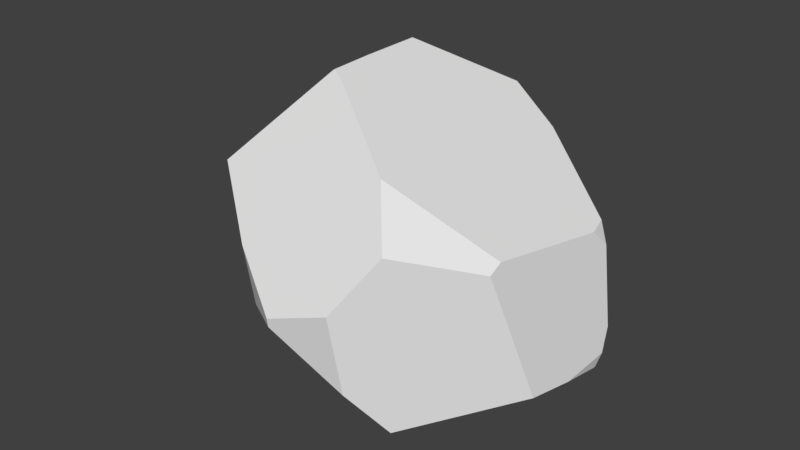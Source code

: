# Source: rock_fancy_1.blend  (saved by Blender 2.78.0; exported with 4.5.12 LTS)
import bpy
from mathutils import Matrix  # noqa: F401  (used for matrix-valued properties, if any)

bpy.ops.wm.read_factory_settings(use_empty=True)
scene = bpy.context.scene
scene.name = 'Scene'

# ---- collections
col_collection_1 = bpy.data.collections.new('Collection 1'); scene.collection.children.link(col_collection_1)

# ---- world
world_world = bpy.data.worlds.new('World'); scene.world = world_world
world_world.color = (0.05088, 0.05088, 0.05088)
world_world.use_sun_shadow = False
world_world.sun_shadow_jitter_overblur = 0.0
world_world.cycles.sampling_method = 'MANUAL'

# ---- meshes
me_sphere_001 = bpy.data.meshes.new('Sphere.001')
me_sphere_001.from_pydata([(0.4715, -0.7316, 0.4247), (-0.07327, -0.3711, 0.8978), (-0.2836, 0.7957, -0.1665), (0.3287, -0.8742, 0.1949), (-0.8533, 0.2882, 0.1181), (-0.8667, 0.2935, -0.1539), (-0.9012, 0.08706, 0.06001), (0.3377, -0.5794, 0.6359), (-0.02534, -0.3869, 0.88), (-0.07517, -0.1707, 0.9044), (-0.09041, 0.1214, 0.901), (0.7761, 0.2573, 0.29), (0.06154, -0.9147, 0.1025), (0.3541, -0.8242, -0.1607), (-0.1049, -0.1833, -0.6223), (-0.6274, -0.05261, -0.5184), (-0.6692, -0.2483, -0.2934), (0.06227, -0.9097, 0.06383), (0.2812, -0.4768, -0.4921), (0.4688, -0.6858, -0.3592), (0.7308, -0.4403, 0.3202), (0.819, 0.2359, 0.2008), (0.7316, -0.3784, 0.3515), (0.7982, 0.1629, 0.2791), (0.8704, -0.06672, -0.2743), (0.8444, -0.2802, -0.2474), (-0.3985, 0.7009, -0.2317), (-0.8025, 0.3609, -0.3526), (-0.2333, 0.7704, -0.2136), (-0.6805, 0.09519, -0.4821), (0.07463, -0.1114, -0.6356), (0.1357, -0.1002, -0.6354), (0.8711, 0.1387, -0.3125), (0.8879, 0.1573, -0.2457), (0.8759, 0.2082, -0.146), (0.5364, 0.2641, -0.5033), (0.1609, 0.571, -0.335), (0.1084, 0.5947, 0.5728), (0.1992, 0.4727, 0.6821), (0.41, 0.442, 0.5366), (-0.302, 0.7458, 0.3855), (-0.2679, 0.7866, 0.2007), (-0.2323, 0.768, 0.3807), (-0.4422, 0.496, 0.5526), (-0.619, 0.4742, 0.3686), (-0.4896, 0.5786, 0.481), (-0.448, -0.608, 0.4997), (-0.1966, -0.7819, 0.27), (-0.6437, -0.2916, -0.2597), (-0.8488, -0.1834, 0.1028), (-0.6935, -0.2539, -0.2307), (-0.1481, -0.776, 0.02043)], [], [(22, 7, 0, 20), (28, 26, 2), (4, 5, 6), (1, 8, 9), (48, 50, 16), (13, 3, 12, 17), (46, 49, 50, 48, 51, 47), (29, 30, 14, 15), (34, 21, 23, 22, 20, 25, 24, 33), (33, 24, 32), (38, 39, 37), (11, 23, 21), (3, 13, 19, 25, 20, 0), (35, 32, 24, 25, 19, 18, 31), (18, 14, 30, 31), (27, 26, 28, 36, 35, 31, 30, 29), (33, 32, 35, 36, 34), (11, 39, 38, 10, 9, 8, 7, 22, 23), (42, 41, 40), (2, 41, 42, 37, 39, 11, 21, 34, 36, 28), (45, 44, 43), (43, 10, 38, 37, 42, 40, 45), (2, 26, 27, 5, 4, 44, 45, 40, 41), (29, 15, 16, 50, 49, 6, 5, 27), (19, 13, 17, 51, 48, 16, 15, 14, 18), (17, 12, 47, 51), (8, 1, 46, 47, 12, 3, 0, 7), (1, 9, 10, 43, 44, 4, 6, 49, 46)])
_uv = me_sphere_001.uv_layers.new(name='UVMap')
_uv.uv.foreach_set('vector', [0.03272, 0.9506, 0.03272, 0.9506, 0.03272, 0.9506, 0.03272, 0.9506, 0.03272, 0.9506, 0.03272, 0.9506, 0.03272, 0.9506, 0.03272, 0.9506, 0.03272, 0.9506, 0.03272, 0.9506, 0.03272, 0.9506, 0.03272, 0.9506, 0.03272, 0.9506, 0.03272, 0.9506, 0.03272, 0.9506, 0.03272, 0.9506, 0.03272, 0.9506, 0.03272, 0.9506, 0.03272, 0.9506, 0.03272, 0.9506, 0.03272, 0.9506, 0.03272, 0.9506, 0.03272, 0.9506, 0.03272, 0.9506, 0.03272, 0.9506, 0.03272, 0.9506, 0.03272, 0.9506, 0.03272, 0.9506, 0.03272, 0.9506, 0.03272, 0.9506, 0.03272, 0.9506, 0.03272, 0.9506, 0.03272, 0.9506, 0.03272, 0.9506, 0.03272, 0.9506, 0.03272, 0.9506, 0.03272, 0.9506, 0.03272, 0.9506, 0.03272, 0.9506, 0.03272, 0.9506, 0.03272, 0.9506, 0.03272, 0.9506, 0.03272, 0.9506, 0.03272, 0.9506, 0.03272, 0.9506, 0.03272, 0.9506, 0.03272, 0.9506, 0.03272, 0.9506, 0.03272, 0.9506, 0.03272, 0.9506, 0.03272, 0.9506, 0.03272, 0.9506, 0.03272, 0.9506, 0.03272, 0.9506, 0.03272, 0.9506, 0.03272, 0.9506, 0.03272, 0.9506, 0.03272, 0.9506, 0.03272, 0.9506, 0.03272, 0.9506, 0.03272, 0.9506, 0.03272, 0.9506, 0.03272, 0.9506, 0.03272, 0.9506, 0.03272, 0.9506, 0.03272, 0.9506, 0.03272, 0.9506, 0.03272, 0.9506, 0.03272, 0.9506, 0.03272, 0.9506, 0.03272, 0.9506, 0.03272, 0.9506, 0.03272, 0.9506, 0.03272, 0.9506, 0.03272, 0.9506, 0.03272, 0.9506, 0.03272, 0.9506, 0.03272, 0.9506, 0.03272, 0.9506, 0.03272, 0.9506, 0.03272, 0.9506, 0.03272, 0.9506, 0.03272, 0.9506, 0.03272, 0.9506, 0.03272, 0.9506, 0.03272, 0.9506, 0.03272, 0.9506, 0.03272, 0.9506, 0.03272, 0.9506, 0.03272, 0.9506, 0.03272, 0.9506, 0.03272, 0.9506, 0.03272, 0.9506, 0.03272, 0.9506, 0.03272, 0.9506, 0.03272, 0.9506, 0.03272, 0.9506, 0.03272, 0.9506, 0.03272, 0.9506, 0.03272, 0.9506, 0.03272, 0.9506, 0.03272, 0.9506, 0.03272, 0.9506, 0.03272, 0.9506, 0.03272, 0.9506, 0.03272, 0.9506, 0.03272, 0.9506, 0.03272, 0.9506, 0.03272, 0.9506, 0.03272, 0.9506, 0.03272, 0.9506, 0.03272, 0.9506, 0.03272, 0.9506, 0.03272, 0.9506, 0.03272, 0.9506, 0.03272, 0.9506, 0.03272, 0.9506, 0.03272, 0.9506, 0.03272, 0.9506, 0.03272, 0.9506, 0.03272, 0.9506, 0.03272, 0.9506, 0.03272, 0.9506, 0.03272, 0.9506, 0.03272, 0.9506, 0.03272, 0.9506, 0.03272, 0.9506, 0.03272, 0.9506, 0.03272, 0.9506, 0.03272, 0.9506, 0.03272, 0.9506, 0.03272, 0.9506, 0.03272, 0.9506, 0.03272, 0.9506, 0.03272, 0.9506, 0.03272, 0.9506, 0.03272, 0.9506, 0.03272, 0.9506, 0.03272, 0.9506, 0.03272, 0.9506, 0.03272, 0.9506, 0.03272, 0.9506, 0.03272, 0.9506, 0.03272, 0.9506, 0.03272, 0.9506, 0.03272, 0.9506, 0.03272, 0.9506, 0.03272, 0.9506, 0.03272, 0.9506, 0.03272, 0.9506, 0.03272, 0.9506, 0.03272, 0.9506, 0.03272, 0.9506, 0.03272, 0.9506, 0.03272, 0.9506, 0.03272, 0.9506])
me_sphere_001.use_remesh_preserve_volume = False
me_sphere_001.use_remesh_preserve_attributes = False
me_sphere_001.use_mirror_vertex_groups = False
me_sphere_001.update()

# ---- objects
ob_sphere_001 = bpy.data.objects.new('Sphere.001', me_sphere_001)

# ---- transforms, parenting, visibility, modifiers, constraints
ob_sphere_001.location = (0.0, 0.0, 1.063)
ob_sphere_001.lineart.crease_threshold = 0.0

# ---- collection membership
col_collection_1.objects.link(ob_sphere_001)

# ---- scene / render settings (as saved in the file)
scene.frame_start = 1; scene.frame_end = 250; scene.frame_set(1)
scene.render.engine = 'BLENDER_EEVEE_NEXT'
scene.render.resolution_percentage = 50
scene.render.dither_intensity = 0.0
scene.cycles.use_denoising = False
scene.cycles.samples = 128
scene.cycles.sampling_pattern = 'TABULATED_SOBOL'
scene.cycles.light_sampling_threshold = 0.0
scene.cycles.use_adaptive_sampling = False
scene.cycles.use_light_tree = False
scene.cycles.blur_glossy = 0.0
scene.cycles.sample_clamp_indirect = 0.0
scene.view_settings.view_transform = 'Standard'
bpy.context.view_layer.update()

# ---- added for rendering (the .blend has no active camera and no usable light): camera, sun
cam_auto = bpy.data.cameras.new('AutoCamera')
cam_auto.lens = 50.0
cam_auto.sensor_width = 36.0
cam_auto.clip_end = 1000.0
ob_auto_camera = bpy.data.objects.new('AutoCamera', cam_auto)
scene.collection.objects.link(ob_auto_camera)
ob_auto_camera.location = (2.69055, -3.2961, 3.35544)
ob_auto_camera.rotation_euler = (1.09748, -7.21219e-08, 0.694738)
scene.camera = ob_auto_camera
light_auto_sun = bpy.data.lights.new('AutoSun', 'SUN')
light_auto_sun.energy = 3.0
light_auto_sun.angle = 0.0523599
ob_auto_sun = bpy.data.objects.new('AutoSun', light_auto_sun)
scene.collection.objects.link(ob_auto_sun)
ob_auto_sun.rotation_euler = (0.872665, 0.174533, 0.523599)
bpy.context.view_layer.update()
